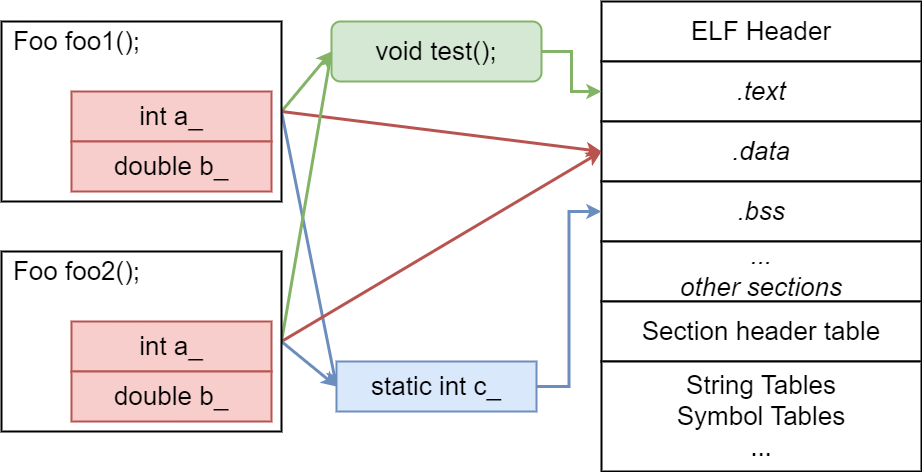

The diagram above was exported from draw.io. Its source (the exported page's mxGraphModel, read from the mxfile embedded in the PNG):
<mxGraphModel dx="1646" dy="950" grid="1" gridSize="10" guides="1" tooltips="1" connect="1" arrows="1" fold="1" page="0" pageScale="1" pageWidth="827" pageHeight="1169" background="#ffffff" math="0" shadow="0">
  <root>
    <mxCell id="0" />
    <mxCell id="1" parent="0" />
    <mxCell id="b6RaqiWwNr-aN06UAKtz-15" style="rounded=0;orthogonalLoop=1;jettySize=auto;html=1;exitX=1;exitY=0.5;exitDx=0;exitDy=0;fillColor=#d5e8d4;strokeColor=#82b366;strokeWidth=3;entryX=0;entryY=0.5;entryDx=0;entryDy=0;" edge="1" parent="1" source="b6RaqiWwNr-aN06UAKtz-3" target="b6RaqiWwNr-aN06UAKtz-13">
      <mxGeometry relative="1" as="geometry" />
    </mxCell>
    <mxCell id="b6RaqiWwNr-aN06UAKtz-18" style="rounded=0;orthogonalLoop=1;jettySize=auto;html=1;exitX=1;exitY=0.5;exitDx=0;exitDy=0;strokeWidth=3;fillColor=#f8cecc;strokeColor=#b85450;" edge="1" parent="1" source="b6RaqiWwNr-aN06UAKtz-3">
      <mxGeometry relative="1" as="geometry">
        <mxPoint x="640" y="320" as="targetPoint" />
      </mxGeometry>
    </mxCell>
    <mxCell id="b6RaqiWwNr-aN06UAKtz-20" style="rounded=0;orthogonalLoop=1;jettySize=auto;html=1;entryX=0;entryY=0.5;entryDx=0;entryDy=0;fillColor=#dae8fc;strokeColor=#6c8ebf;strokeWidth=3;exitX=1;exitY=0.5;exitDx=0;exitDy=0;" edge="1" parent="1" source="b6RaqiWwNr-aN06UAKtz-3" target="b6RaqiWwNr-aN06UAKtz-10">
      <mxGeometry relative="1" as="geometry" />
    </mxCell>
    <mxCell id="b6RaqiWwNr-aN06UAKtz-3" value="" style="rounded=0;whiteSpace=wrap;html=1;strokeWidth=2;" vertex="1" parent="1">
      <mxGeometry x="40" y="190" width="280" height="180" as="geometry" />
    </mxCell>
    <mxCell id="idnjabKo6iY3ELYITDM8-1" value="&lt;font style=&quot;font-size: 26px;&quot;&gt;ELF Header&lt;/font&gt;" style="rounded=0;whiteSpace=wrap;html=1;strokeWidth=2;" parent="1" vertex="1">
      <mxGeometry x="640" y="170" width="320" height="60" as="geometry" />
    </mxCell>
    <mxCell id="idnjabKo6iY3ELYITDM8-2" value="&lt;font style=&quot;font-size: 26px;&quot;&gt;&lt;i&gt;.text&lt;/i&gt;&lt;/font&gt;" style="rounded=0;whiteSpace=wrap;html=1;strokeWidth=2;" parent="1" vertex="1">
      <mxGeometry x="640" y="230" width="320" height="60" as="geometry" />
    </mxCell>
    <mxCell id="idnjabKo6iY3ELYITDM8-3" value="&lt;font style=&quot;font-size: 26px;&quot;&gt;&lt;i&gt;.data&lt;/i&gt;&lt;/font&gt;" style="rounded=0;whiteSpace=wrap;html=1;strokeWidth=2;" parent="1" vertex="1">
      <mxGeometry x="640" y="290" width="320" height="60" as="geometry" />
    </mxCell>
    <mxCell id="idnjabKo6iY3ELYITDM8-4" value="&lt;span style=&quot;font-size: 26px;&quot;&gt;&lt;i&gt;.bss&lt;/i&gt;&lt;/span&gt;" style="rounded=0;whiteSpace=wrap;html=1;strokeWidth=2;" parent="1" vertex="1">
      <mxGeometry x="640" y="350" width="320" height="60" as="geometry" />
    </mxCell>
    <mxCell id="idnjabKo6iY3ELYITDM8-5" value="&lt;span style=&quot;font-size: 26px;&quot;&gt;&lt;i&gt;...&lt;br&gt;other sections&lt;br&gt;&lt;/i&gt;&lt;/span&gt;" style="rounded=0;whiteSpace=wrap;html=1;strokeWidth=2;" parent="1" vertex="1">
      <mxGeometry x="640" y="410" width="320" height="60" as="geometry" />
    </mxCell>
    <mxCell id="idnjabKo6iY3ELYITDM8-6" value="&lt;font style=&quot;font-size: 26px;&quot;&gt;Section header table&lt;/font&gt;" style="rounded=0;whiteSpace=wrap;html=1;strokeWidth=2;" parent="1" vertex="1">
      <mxGeometry x="640" y="470" width="320" height="60" as="geometry" />
    </mxCell>
    <mxCell id="idnjabKo6iY3ELYITDM8-7" value="&lt;font style=&quot;font-size: 26px;&quot;&gt;String Tables&lt;br&gt;Symbol Tables&lt;br&gt;...&lt;br&gt;&lt;/font&gt;" style="rounded=0;whiteSpace=wrap;html=1;strokeWidth=2;" parent="1" vertex="1">
      <mxGeometry x="640" y="530" width="320" height="110" as="geometry" />
    </mxCell>
    <mxCell id="b6RaqiWwNr-aN06UAKtz-1" value="&lt;font style=&quot;font-size: 26px;&quot;&gt;int a_&lt;/font&gt;" style="rounded=0;whiteSpace=wrap;html=1;fillColor=#f8cecc;strokeColor=#b85450;strokeWidth=2;" vertex="1" parent="1">
      <mxGeometry x="110" y="260" width="200" height="50" as="geometry" />
    </mxCell>
    <mxCell id="b6RaqiWwNr-aN06UAKtz-2" value="&lt;font style=&quot;font-size: 26px;&quot;&gt;double b_&lt;/font&gt;" style="rounded=0;whiteSpace=wrap;html=1;fillColor=#f8cecc;strokeColor=#b85450;strokeWidth=2;" vertex="1" parent="1">
      <mxGeometry x="110" y="310" width="200" height="50" as="geometry" />
    </mxCell>
    <mxCell id="b6RaqiWwNr-aN06UAKtz-4" value="&lt;font style=&quot;font-size: 26px;&quot;&gt;Foo foo1();&lt;/font&gt;" style="text;html=1;align=center;verticalAlign=middle;resizable=0;points=[];autosize=1;strokeColor=none;fillColor=none;" vertex="1" parent="1">
      <mxGeometry x="40" y="190" width="150" height="40" as="geometry" />
    </mxCell>
    <mxCell id="b6RaqiWwNr-aN06UAKtz-16" style="rounded=0;orthogonalLoop=1;jettySize=auto;html=1;entryX=0;entryY=0.5;entryDx=0;entryDy=0;exitX=1;exitY=0.5;exitDx=0;exitDy=0;fillColor=#d5e8d4;strokeColor=#82b366;strokeWidth=3;" edge="1" parent="1" source="b6RaqiWwNr-aN06UAKtz-6" target="b6RaqiWwNr-aN06UAKtz-13">
      <mxGeometry relative="1" as="geometry" />
    </mxCell>
    <mxCell id="b6RaqiWwNr-aN06UAKtz-19" style="rounded=0;orthogonalLoop=1;jettySize=auto;html=1;exitX=1;exitY=0.5;exitDx=0;exitDy=0;strokeWidth=3;fillColor=#f8cecc;strokeColor=#b85450;" edge="1" parent="1" source="b6RaqiWwNr-aN06UAKtz-6">
      <mxGeometry relative="1" as="geometry">
        <mxPoint x="640" y="320" as="targetPoint" />
      </mxGeometry>
    </mxCell>
    <mxCell id="b6RaqiWwNr-aN06UAKtz-21" style="rounded=0;orthogonalLoop=1;jettySize=auto;html=1;entryX=0;entryY=0.5;entryDx=0;entryDy=0;fillColor=#dae8fc;strokeColor=#6c8ebf;strokeWidth=3;" edge="1" parent="1" target="b6RaqiWwNr-aN06UAKtz-10">
      <mxGeometry relative="1" as="geometry">
        <mxPoint x="320" y="510" as="sourcePoint" />
      </mxGeometry>
    </mxCell>
    <mxCell id="b6RaqiWwNr-aN06UAKtz-6" value="" style="rounded=0;whiteSpace=wrap;html=1;strokeWidth=2;" vertex="1" parent="1">
      <mxGeometry x="40" y="420" width="280" height="180" as="geometry" />
    </mxCell>
    <mxCell id="b6RaqiWwNr-aN06UAKtz-7" value="&lt;font style=&quot;font-size: 26px;&quot;&gt;int a_&lt;/font&gt;" style="rounded=0;whiteSpace=wrap;html=1;fillColor=#f8cecc;strokeColor=#b85450;strokeWidth=2;" vertex="1" parent="1">
      <mxGeometry x="110" y="490" width="200" height="50" as="geometry" />
    </mxCell>
    <mxCell id="b6RaqiWwNr-aN06UAKtz-8" value="&lt;font style=&quot;font-size: 26px;&quot;&gt;double b_&lt;/font&gt;" style="rounded=0;whiteSpace=wrap;html=1;fillColor=#f8cecc;strokeColor=#b85450;strokeWidth=2;" vertex="1" parent="1">
      <mxGeometry x="110" y="540" width="200" height="50" as="geometry" />
    </mxCell>
    <mxCell id="b6RaqiWwNr-aN06UAKtz-9" value="&lt;font style=&quot;font-size: 26px;&quot;&gt;Foo foo2();&lt;/font&gt;" style="text;html=1;align=center;verticalAlign=middle;resizable=0;points=[];autosize=1;strokeColor=none;fillColor=none;" vertex="1" parent="1">
      <mxGeometry x="40" y="420" width="150" height="40" as="geometry" />
    </mxCell>
    <mxCell id="b6RaqiWwNr-aN06UAKtz-17" style="edgeStyle=orthogonalEdgeStyle;rounded=0;orthogonalLoop=1;jettySize=auto;html=1;fillColor=#dae8fc;strokeColor=#6c8ebf;strokeWidth=3;entryX=0;entryY=0.5;entryDx=0;entryDy=0;" edge="1" parent="1" source="b6RaqiWwNr-aN06UAKtz-10" target="idnjabKo6iY3ELYITDM8-4">
      <mxGeometry relative="1" as="geometry" />
    </mxCell>
    <mxCell id="b6RaqiWwNr-aN06UAKtz-10" value="&lt;span style=&quot;font-size: 26px;&quot;&gt;static int c_&lt;/span&gt;" style="rounded=0;whiteSpace=wrap;html=1;fillColor=#dae8fc;strokeColor=#6c8ebf;strokeWidth=2;" vertex="1" parent="1">
      <mxGeometry x="375" y="530" width="200" height="50" as="geometry" />
    </mxCell>
    <mxCell id="b6RaqiWwNr-aN06UAKtz-14" style="edgeStyle=orthogonalEdgeStyle;rounded=0;orthogonalLoop=1;jettySize=auto;html=1;fillColor=#d5e8d4;strokeColor=#82b366;strokeWidth=3;" edge="1" parent="1" source="b6RaqiWwNr-aN06UAKtz-13" target="idnjabKo6iY3ELYITDM8-2">
      <mxGeometry relative="1" as="geometry" />
    </mxCell>
    <mxCell id="b6RaqiWwNr-aN06UAKtz-13" value="&lt;font style=&quot;font-size: 26px;&quot;&gt;void test();&lt;/font&gt;" style="rounded=1;whiteSpace=wrap;html=1;fillColor=#d5e8d4;strokeColor=#82b366;strokeWidth=2;" vertex="1" parent="1">
      <mxGeometry x="370" y="190" width="210" height="60" as="geometry" />
    </mxCell>
  </root>
</mxGraphModel>